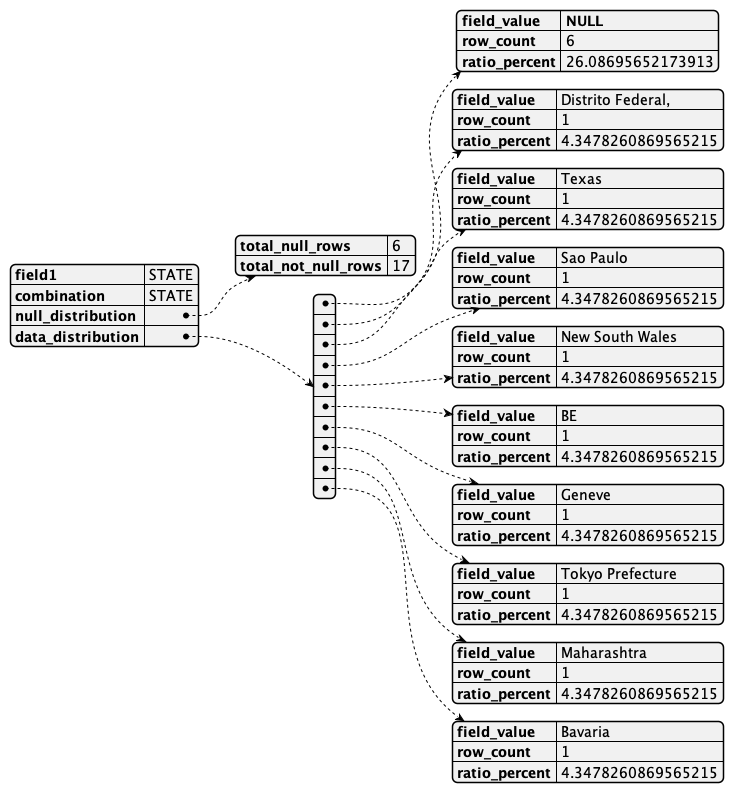

The diagram above was rendered by PlantUML. Its source (embedded in the PNG):
@startjson
{
    "field1": "STATE",
    "combination": "STATE",
    "null_distribution": {
        "total_null_rows": 6,
        "total_not_null_rows": 17
    },
    "data_distribution": [
        {
            "field_value": "**NULL**",
            "row_count": 6,
            "ratio_percent": 26.08695652173913
        },
        {
            "field_value": "Distrito Federal,",
            "row_count": 1,
            "ratio_percent": 4.3478260869565215
        },
        {
            "field_value": "Texas",
            "row_count": 1,
            "ratio_percent": 4.3478260869565215
        },
        {
            "field_value": "Sao Paulo",
            "row_count": 1,
            "ratio_percent": 4.3478260869565215
        },
        {
            "field_value": "New South Wales",
            "row_count": 1,
            "ratio_percent": 4.3478260869565215
        },
        {
            "field_value": "BE",
            "row_count": 1,
            "ratio_percent": 4.3478260869565215
        },
        {
            "field_value": "Geneve",
            "row_count": 1,
            "ratio_percent": 4.3478260869565215
        },
        {
            "field_value": "Tokyo Prefecture",
            "row_count": 1,
            "ratio_percent": 4.3478260869565215
        },
        {
            "field_value": "Maharashtra",
            "row_count": 1,
            "ratio_percent": 4.3478260869565215
        },
        {
            "field_value": "Bavaria",
            "row_count": 1,
            "ratio_percent": 4.3478260869565215
        }
    ]
}
@endjson